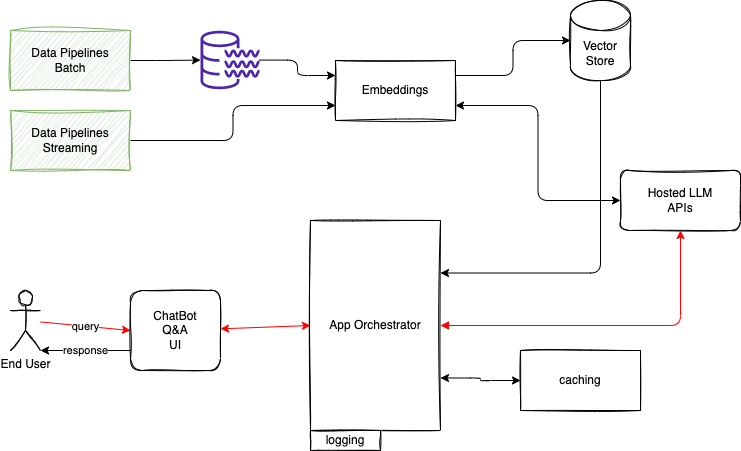

The diagram above was exported from draw.io. Its source (the exported page's mxGraphModel, read from the mxfile embedded in the PNG):
<mxGraphModel dx="679" dy="608" grid="1" gridSize="10" guides="1" tooltips="1" connect="1" arrows="1" fold="1" page="1" pageScale="1" pageWidth="850" pageHeight="1100" math="0" shadow="0">
  <root>
    <mxCell id="0" />
    <mxCell id="1" parent="0" />
    <mxCell id="14" style="edgeStyle=orthogonalEdgeStyle;html=1;startArrow=none;startFill=0;" edge="1" parent="1" source="2" target="22">
      <mxGeometry relative="1" as="geometry">
        <mxPoint x="230" y="120" as="targetPoint" />
      </mxGeometry>
    </mxCell>
    <mxCell id="2" value="Data Pipelines&lt;br&gt;Batch" style="rounded=0;whiteSpace=wrap;html=1;fillColor=#d5e8d4;strokeColor=#82b366;sketch=1;curveFitting=1;jiggle=2;" vertex="1" parent="1">
      <mxGeometry x="40" y="90" width="120" height="60" as="geometry" />
    </mxCell>
    <mxCell id="15" style="edgeStyle=orthogonalEdgeStyle;html=1;entryX=0;entryY=0.75;entryDx=0;entryDy=0;startArrow=none;startFill=0;" edge="1" parent="1" source="3" target="12">
      <mxGeometry relative="1" as="geometry" />
    </mxCell>
    <mxCell id="3" value="Data Pipelines&lt;br&gt;Streaming" style="rounded=0;whiteSpace=wrap;html=1;fillColor=#d5e8d4;strokeColor=#82b366;sketch=1;curveFitting=1;jiggle=2;" vertex="1" parent="1">
      <mxGeometry x="40" y="170" width="120" height="60" as="geometry" />
    </mxCell>
    <mxCell id="18" style="edgeStyle=orthogonalEdgeStyle;html=1;entryX=1;entryY=0.25;entryDx=0;entryDy=0;startArrow=none;startFill=0;exitX=0.5;exitY=1;exitDx=0;exitDy=0;exitPerimeter=0;" edge="1" parent="1" source="4" target="5">
      <mxGeometry relative="1" as="geometry" />
    </mxCell>
    <mxCell id="4" value="Vector Store" style="shape=cylinder3;whiteSpace=wrap;html=1;boundedLbl=1;backgroundOutline=1;size=15;sketch=1;" vertex="1" parent="1">
      <mxGeometry x="600" y="60" width="60" height="80" as="geometry" />
    </mxCell>
    <mxCell id="17" style="edgeStyle=orthogonalEdgeStyle;html=1;entryX=0.5;entryY=1;entryDx=0;entryDy=0;startArrow=block;startFill=1;strokeColor=#FF0000;" edge="1" parent="1" source="5" target="9">
      <mxGeometry relative="1" as="geometry" />
    </mxCell>
    <mxCell id="21" style="edgeStyle=orthogonalEdgeStyle;html=1;strokeColor=#000000;startArrow=classic;startFill=1;exitX=1;exitY=0.75;exitDx=0;exitDy=0;" edge="1" parent="1" source="5" target="20">
      <mxGeometry relative="1" as="geometry" />
    </mxCell>
    <mxCell id="5" value="App Orchestrator" style="rounded=0;whiteSpace=wrap;html=1;sketch=1;" vertex="1" parent="1">
      <mxGeometry x="340" y="280" width="130" height="210" as="geometry" />
    </mxCell>
    <mxCell id="8" value="query" style="edgeStyle=none;html=1;entryX=0;entryY=0.5;entryDx=0;entryDy=0;strokeColor=#FF0000;" edge="1" parent="1" source="6" target="7">
      <mxGeometry relative="1" as="geometry" />
    </mxCell>
    <mxCell id="6" value="End User" style="shape=umlActor;verticalLabelPosition=bottom;verticalAlign=top;html=1;outlineConnect=0;sketch=1;" vertex="1" parent="1">
      <mxGeometry x="40" y="350" width="30" height="60" as="geometry" />
    </mxCell>
    <mxCell id="10" value="response" style="edgeStyle=none;html=1;entryX=1;entryY=1;entryDx=0;entryDy=0;entryPerimeter=0;exitX=0;exitY=0.75;exitDx=0;exitDy=0;" edge="1" parent="1" source="7" target="6">
      <mxGeometry relative="1" as="geometry" />
    </mxCell>
    <mxCell id="11" style="edgeStyle=none;html=1;entryX=0;entryY=0.5;entryDx=0;entryDy=0;startArrow=classic;startFill=1;strokeColor=#FF0000;" edge="1" parent="1" source="7" target="5">
      <mxGeometry relative="1" as="geometry" />
    </mxCell>
    <mxCell id="7" value="ChatBot&lt;br&gt;Q&amp;amp;A&lt;br&gt;UI" style="rounded=1;whiteSpace=wrap;html=1;sketch=1;" vertex="1" parent="1">
      <mxGeometry x="160" y="350" width="90" height="80" as="geometry" />
    </mxCell>
    <mxCell id="9" value="Hosted LLM&lt;br&gt;APIs" style="rounded=1;whiteSpace=wrap;html=1;sketch=1;" vertex="1" parent="1">
      <mxGeometry x="650" y="230" width="120" height="60" as="geometry" />
    </mxCell>
    <mxCell id="13" style="edgeStyle=orthogonalEdgeStyle;html=1;entryX=0;entryY=0.5;entryDx=0;entryDy=0;startArrow=classic;startFill=1;exitX=1;exitY=0.75;exitDx=0;exitDy=0;" edge="1" parent="1" source="12" target="9">
      <mxGeometry relative="1" as="geometry" />
    </mxCell>
    <mxCell id="16" style="edgeStyle=orthogonalEdgeStyle;html=1;entryX=0;entryY=0.5;entryDx=0;entryDy=0;entryPerimeter=0;startArrow=none;startFill=0;exitX=1;exitY=0.25;exitDx=0;exitDy=0;" edge="1" parent="1" source="12" target="4">
      <mxGeometry relative="1" as="geometry" />
    </mxCell>
    <mxCell id="12" value="Embeddings" style="rounded=0;whiteSpace=wrap;html=1;sketch=1;" vertex="1" parent="1">
      <mxGeometry x="365" y="120" width="120" height="60" as="geometry" />
    </mxCell>
    <mxCell id="19" value="logging" style="whiteSpace=wrap;html=1;sketch=1;" vertex="1" parent="1">
      <mxGeometry x="340" y="490" width="70" height="20" as="geometry" />
    </mxCell>
    <mxCell id="20" value="caching" style="whiteSpace=wrap;html=1;sketch=1;" vertex="1" parent="1">
      <mxGeometry x="550" y="410" width="120" height="60" as="geometry" />
    </mxCell>
    <mxCell id="23" style="edgeStyle=orthogonalEdgeStyle;html=1;entryX=0;entryY=0.25;entryDx=0;entryDy=0;strokeColor=#000000;startArrow=none;startFill=0;" edge="1" parent="1" source="22" target="12">
      <mxGeometry relative="1" as="geometry" />
    </mxCell>
    <mxCell id="22" value="" style="sketch=0;outlineConnect=0;fontColor=#232F3E;gradientColor=none;fillColor=#4D27AA;strokeColor=none;dashed=0;verticalLabelPosition=bottom;verticalAlign=top;align=center;html=1;fontSize=12;fontStyle=0;aspect=fixed;pointerEvents=1;shape=mxgraph.aws4.data_lake_resource_icon;" vertex="1" parent="1">
      <mxGeometry x="230" y="90" width="59" height="59" as="geometry" />
    </mxCell>
  </root>
</mxGraphModel>